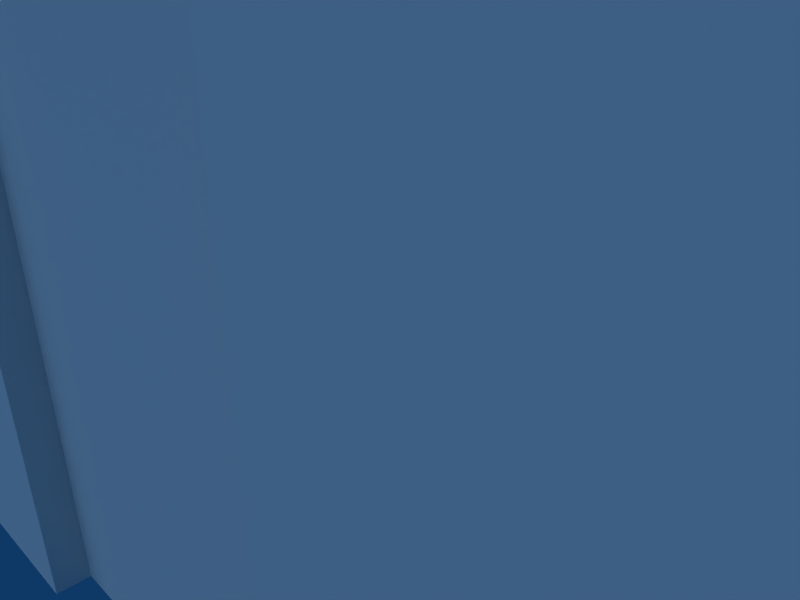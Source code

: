# Source: barraco1.blend  (saved by Blender 2.63.0; exported with 4.5.12 LTS)
import bpy
from mathutils import Matrix  # noqa: F401  (used for matrix-valued properties, if any)

bpy.ops.wm.read_factory_settings(use_empty=True)
scene = bpy.context.scene
scene.name = 'Scene'

# ---- collections
col_collection_1 = bpy.data.collections.new('Collection 1'); scene.collection.children.link(col_collection_1)

# ---- materials (node trees are filled in below, after node groups)
mat_material = bpy.data.materials.new('Material')
mat_material.alpha_threshold = 0.0
mat_material.roughness = 0.5
mat_material.line_color = (0.0, 0.0, 0.0, 1.0)

# ---- material node trees

# ---- world
world_world = bpy.data.worlds.new('World'); scene.world = world_world
world_world.color = (0.05656, 0.2208, 0.4)
world_world.use_sun_shadow = False
world_world.sun_shadow_jitter_overblur = 0.0
world_world.cycles.sampling_method = 'MANUAL'
world_world.cycles.sample_map_resolution = 256

# ---- cameras
cam_camera = bpy.data.cameras.new('Camera')
cam_camera.passepartout_alpha = 0.2
cam_camera.clip_end = 100.0
cam_camera.lens = 35.0
cam_camera.sensor_width = 32.0
cam_camera.sensor_height = 18.0
cam_camera.ortho_scale = 7.314
cam_camera.show_passepartout = False
cam_camera.show_safe_areas = True
cam_camera.dof.focus_distance = 0.0
cam_camera.dof.aperture_fstop = 128.0

# ---- lights
light_spot_001 = bpy.data.lights.new('Spot.001', 'POINT')
light_spot_001.transmission_factor = 0.0
light_spot_001.cutoff_distance = 30.0
light_spot_001.energy = 100.0
light_spot_001.shadow_buffer_clip_start = 1.001
light_spot_001.shadow_soft_size = 1.0
light_spot_001.shadow_maximum_resolution = 0.006
light_spot_001.use_absolute_resolution = True
light_spot_001.cycles.use_multiple_importance_sampling = False
light_spot = bpy.data.lights.new('Spot', 'SUN')
light_spot.transmission_factor = 0.0
light_spot.cutoff_distance = 30.0
light_spot.angle = 1.571
light_spot.energy = 1.0
light_spot.shadow_buffer_clip_start = 1.001
light_spot.shadow_soft_size = 1.0
light_spot.shadow_cascade_max_distance = 1000.0
light_spot.cycles.use_multiple_importance_sampling = False

# ---- meshes
me_cube = bpy.data.meshes.new('Cube')
me_cube.from_pydata([(1.974, 1.68, -1.0), (1.974, -1.68, -1.0), (-1.974, -1.68, -1.0), (-1.974, 1.68, -1.0), (1.974, 1.68, 6.897), (1.974, -1.68, 6.897), (-1.974, -1.68, 6.897), (-1.974, 1.68, 6.897), (-2.1, 1.851, 7.266), (-2.1, -1.851, 7.266), (2.1, -1.851, 7.266), (2.1, 1.851, 7.266), (-1.974, -1.851, 6.897), (1.974, -1.851, 6.897), (-1.974, 1.851, 6.897), (1.974, 1.851, 6.897), (-2.1, 1.851, 6.897), (-2.1, -1.851, 6.897), (-2.1, 1.68, 6.897), (-2.1, -1.68, 6.897), (2.1, 1.851, 6.897), (2.1, -1.851, 6.897), (2.1, -1.68, 6.897), (2.1, 1.68, 6.897), (0.4037, -1.68, -1.0), (0.4037, -1.68, 5.306), (1.197, -1.68, -1.0), (1.197, -1.68, 5.306), (1.197, -1.578, 5.306), (1.197, -1.578, -1.0), (0.4037, -1.578, 5.306), (0.4037, -1.578, -1.0)], [], [(4, 0, 3, 7), (11, 8, 9, 10), (6, 5, 13, 12), (12, 13, 10, 9), (4, 7, 14, 15), (15, 14, 8, 11), (14, 7, 18, 16), (8, 14, 16), (12, 9, 17), (6, 12, 17, 19), (7, 6, 19, 18), (18, 19, 9, 8), (9, 19, 17), (18, 8, 16), (15, 11, 20), (4, 15, 20, 23), (13, 5, 22, 21), (10, 13, 21), (5, 4, 23, 22), (22, 23, 11, 10), (22, 10, 21), (11, 23, 20), (5, 0, 4), (1, 0, 5), (6, 7, 3), (2, 6, 3), (24, 2, 3), (25, 6, 2, 24), (25, 5, 6), (26, 0, 1), (5, 27, 26, 1), (25, 27, 5), (26, 27, 28, 29), (27, 25, 30, 28), (25, 24, 31, 30), (28, 30, 31, 29), (0, 29, 31), (0, 26, 29), (3, 31, 24), (0, 31, 3)])
_uv = me_cube.uv_layers.new(name='UVTex')
_uv.uv.foreach_set('vector', [0.5632, 0.5888, 0.5632, 0.3164, 0.02269, 0.3164, 0.02269, 0.5888, 0.5922, 0.984, 0.01717, 0.984, 0.01717, 0.6098, 0.5922, 0.6098, 0.03598, 0.627, 0.5765, 0.627, 0.5765, 0.6098, 0.03598, 0.6098, 0.8004, 0.6595, 0.9831, 0.6595, 0.9889, 0.6963, 0.7946, 0.6963, 0.5765, 0.9667, 0.03598, 0.9667, 0.03598, 0.984, 0.5765, 0.984, 0.7981, 0.6595, 0.6154, 0.6595, 0.6096, 0.6963, 0.8039, 0.6963, 0.03598, 0.984, 0.03598, 0.9667, 0.01873, 0.9667, 0.01873, 0.984, 0.7946, 0.6963, 0.8004, 0.6595, 0.7946, 0.6595, 0.8004, 0.6595, 0.7946, 0.6963, 0.7946, 0.6595, 0.03598, 0.627, 0.03598, 0.6098, 0.01873, 0.6098, 0.01873, 0.627, 0.03598, 0.9667, 0.03598, 0.627, 0.01873, 0.627, 0.01873, 0.9667, 0.7845, 0.6595, 0.629, 0.6595, 0.6211, 0.6963, 0.7924, 0.6963, 0.8061, 0.6963, 0.814, 0.6595, 0.8061, 0.6595, 0.7845, 0.6595, 0.7924, 0.6963, 0.7924, 0.6595, 0.7981, 0.6595, 0.8039, 0.6963, 0.8039, 0.6595, 0.5765, 0.9667, 0.5765, 0.984, 0.5938, 0.984, 0.5938, 0.9667, 0.5765, 0.6098, 0.5765, 0.627, 0.5938, 0.627, 0.5938, 0.6098, 0.8039, 0.6963, 0.7981, 0.6595, 0.8039, 0.6595, 0.5765, 0.627, 0.5765, 0.9667, 0.5938, 0.9667, 0.5938, 0.627, 0.814, 0.6595, 0.9695, 0.6595, 0.9774, 0.6963, 0.8061, 0.6963, 0.814, 0.6595, 0.8061, 0.6963, 0.8061, 0.6595, 0.7924, 0.6963, 0.7845, 0.6595, 0.7924, 0.6595, 0.5652, 0.2958, 0.9049, 0.02344, 0.9049, 0.2958, 0.5652, 0.02344, 0.9049, 0.02344, 0.5652, 0.2958, 0.5635, 0.5888, 0.9032, 0.5888, 0.9032, 0.3164, 0.5635, 0.3164, 0.5635, 0.5888, 0.9032, 0.3164, 0.9183, 0.4483, 0.9183, 0.5214, 0.9945, 0.5214, 0.3482, 0.2409, 0.02269, 0.2958, 0.02269, 0.02344, 0.3482, 0.02344, 0.3482, 0.2409, 0.5632, 0.2958, 0.02269, 0.2958, 0.9183, 0.4239, 0.9945, 0.4, 0.9183, 0.4, 0.5632, 0.2958, 0.4568, 0.2409, 0.4568, 0.02344, 0.5632, 0.02344, 0.3482, 0.2409, 0.4568, 0.2409, 0.5632, 0.2958, 0.8395, 0.7796, 0.8395, 0.9454, 0.8207, 0.9351, 0.8138, 0.7941, 0.8395, 0.9454, 0.7741, 0.9394, 0.7934, 0.9335, 0.8207, 0.9351, 0.7741, 0.9394, 0.777, 0.792, 0.7882, 0.7983, 0.7934, 0.9335, 0.9764, 0.9831, 0.8678, 0.9831, 0.8678, 0.7656, 0.9764, 0.7656, 0.9945, 0.4, 0.9206, 0.4239, 0.9206, 0.4483, 0.9945, 0.4, 0.9183, 0.4239, 0.9206, 0.4239, 0.9945, 0.5214, 0.9206, 0.4483, 0.9183, 0.4483, 0.9945, 0.4, 0.9206, 0.4483, 0.9945, 0.5214])
me_cube.materials.append(mat_material)
me_cube.use_remesh_preserve_volume = False
me_cube.use_remesh_preserve_attributes = False
me_cube.use_mirror_vertex_groups = False
me_cube.update()
arm_armature = bpy.data.armatures.new('Armature')  # bones are not reproduced

# ---- objects
ob_lamp_001 = bpy.data.objects.new('Lamp.001', light_spot_001)
ob_armature = bpy.data.objects.new('Armature', arm_armature)
ob_cube = bpy.data.objects.new('Cube', me_cube)
ob_lamp = bpy.data.objects.new('Lamp', light_spot)
ob_camera = bpy.data.objects.new('Camera', cam_camera)

# ---- transforms, parenting, visibility, modifiers, constraints
ob_lamp_001.location = (15.1, -4.609, 10.16)
ob_lamp_001.rotation_euler = (-0.6184, 0.7628, -1.812)
ob_lamp_001.lock_rotations_4d = False
ob_lamp_001.empty_display_type = 'ARROWS'
ob_lamp_001.color = (0.0, 0.0, 0.0, 0.0)
ob_lamp_001.lineart.crease_threshold = 0.0
ob_armature.location = (1.568, 0.06238, 0.203)
ob_armature.lock_rotations_4d = False
ob_armature.empty_display_type = 'ARROWS'
ob_armature.lineart.crease_threshold = 0.0
ob_cube.parent = ob_armature
ob_cube.matrix_parent_inverse = Matrix(((1.0, 0.0, 0.0, -1.568), (0.0, 1.0, 0.0, -0.06238), (0.0, 0.0, 1.0, -0.203), (0.0, 0.0, 0.0, 1.0)))
ob_cube.location = (0.0, -7.451e-09, 1.0)
ob_cube.scale = (3.969, 2.931, 1.0)
ob_cube.lock_rotations_4d = False
ob_cube.empty_display_type = 'ARROWS'
ob_cube.color = (0.0, 0.0, 0.0, 1.0)
ob_cube.lineart.crease_threshold = 0.0
_vg = ob_cube.vertex_groups.new(name='Bone')
_vg.add([0, 1, 2, 3, 4, 5, 6, 7, 8, 9, 10, 11, 12, 13, 14, 15, 16, 17, 18, 19, 20, 21, 22, 23, 24, 25, 26, 27, 28, 29, 30, 31], 1.0, 'REPLACE')
_m = ob_cube.modifiers.new('Armature', 'ARMATURE')
_m.object = ob_armature
_m.use_bone_envelopes = True
ob_lamp.location = (4.228, -8.508, 6.606)
ob_lamp.rotation_euler = (0.5464, 0.728, -0.7342)
ob_lamp.lock_rotations_4d = False
ob_lamp.empty_display_type = 'ARROWS'
ob_lamp.color = (0.0, 0.0, 0.0, 0.0)
ob_lamp.lineart.crease_threshold = 0.0
ob_camera.location = (7.481, -6.508, 5.344)
ob_camera.rotation_euler = (1.109, 0.01082, 0.8149)
ob_camera.lock_rotations_4d = False
ob_camera.empty_display_type = 'ARROWS'
ob_camera.color = (0.0, 0.0, 0.0, 0.0)
ob_camera.display_type = 'WIRE'
ob_camera.lineart.crease_threshold = 0.0

# ---- collection membership
col_collection_1.objects.link(ob_lamp_001)
col_collection_1.objects.link(ob_armature)
col_collection_1.objects.link(ob_cube)
col_collection_1.objects.link(ob_lamp)
col_collection_1.objects.link(ob_camera)

# ---- scene / render settings (as saved in the file)
scene.camera = ob_camera
scene.frame_start = 1; scene.frame_end = 250; scene.frame_set(1)
scene.render.engine = 'BLENDER_EEVEE_NEXT'
scene.render.image_settings.file_format = 'JPEG'
scene.render.image_settings.color_mode = 'RGB'
scene.render.image_settings.compression = 90
scene.render.resolution_x = 800
scene.render.resolution_y = 600
scene.render.pixel_aspect_x = 100.0
scene.render.pixel_aspect_y = 100.0
scene.render.fps = 25
scene.render.dither_intensity = 0.0
scene.render.use_compositing = False
scene.render.use_sequencer = False
scene.render.bake_margin = 2
scene.render.bake_bias = 0.0
scene.render.use_stamp_time = False
scene.render.use_stamp_date = False
scene.render.use_stamp_frame = False
scene.render.use_stamp_camera = False
scene.render.use_stamp_scene = False
scene.render.use_stamp_filename = False
scene.render.use_stamp_render_time = False
scene.render.stamp_font_size = 0
scene.cycles.use_denoising = False
scene.cycles.samples = 10
scene.cycles.sampling_pattern = 'TABULATED_SOBOL'
scene.cycles.light_sampling_threshold = 0.0
scene.cycles.use_adaptive_sampling = False
scene.cycles.use_light_tree = False
scene.cycles.blur_glossy = 0.0
scene.cycles.volume_bounces = 1
scene.cycles.pixel_filter_type = 'GAUSSIAN'
scene.cycles.sample_clamp_indirect = 0.0
scene.view_settings.view_transform = 'Raw'
bpy.context.view_layer.update()
